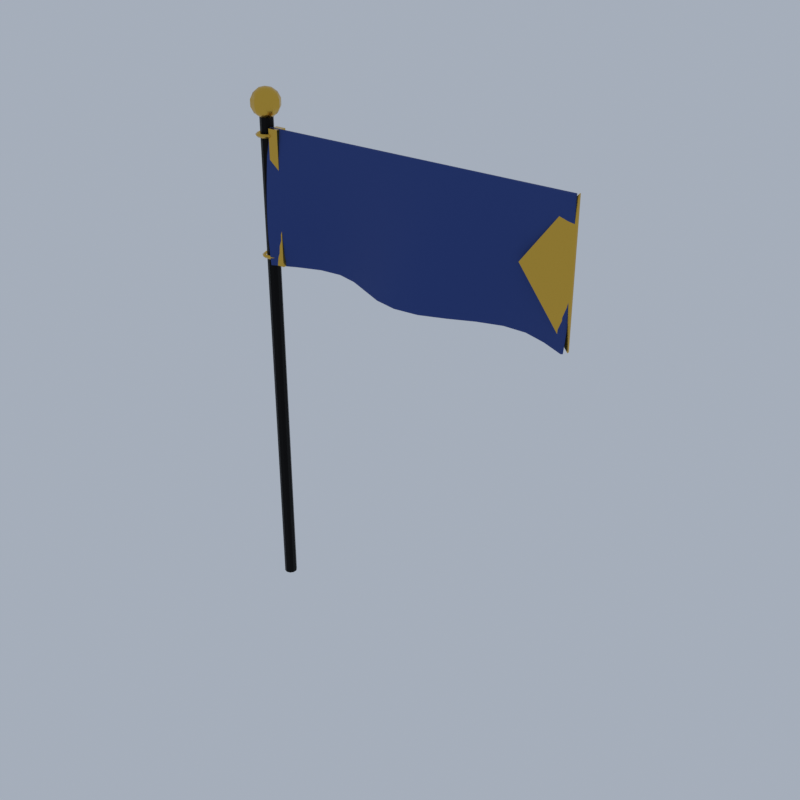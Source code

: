 # Source: K36_tower_flag.blend  (saved by Blender 5.2.45; exported with 4.5.12 LTS)
import bpy
from mathutils import Matrix  # noqa: F401  (used for matrix-valued properties, if any)

bpy.ops.wm.read_factory_settings(use_empty=True)
scene = bpy.context.scene
scene.name = 'Scene'

# ---- collections
col_collection = bpy.data.collections.new('Collection'); scene.collection.children.link(col_collection)

# ---- materials (node trees are filled in below, after node groups)
mat_iron_dark_metal = bpy.data.materials.new('iron_dark|Metal')
mat_iron_dark_metal.diffuse_color = (0.005522, 0.005028, 0.005028, 1.0)
mat_gold_metal = bpy.data.materials.new('gold|Metal')
mat_gold_metal.diffuse_color = (0.68, 0.4205, 0.06191, 1.0)
mat_fabric_blue_fabric = bpy.data.materials.new('fabric_blue|Fabric')
mat_fabric_blue_fabric.diffuse_color = (0.02095, 0.05112, 0.2195, 1.0)

# ---- material node trees
mat_iron_dark_metal.use_nodes = True; mat_iron_dark_metal.node_tree.nodes.clear()
_N = mat_iron_dark_metal.node_tree.nodes; _L = mat_iron_dark_metal.node_tree.links
n0 = _N.new('ShaderNodeBsdfPrincipled'); n0.name = 'Principled BSDF'; n0.location = (-200, 100)
n0.inputs[0].default_value = (0.005522, 0.005028, 0.005028, 1.0)
n0.inputs[1].default_value = 0.85
n0.inputs[10].default_value = 0.005
n1 = _N.new('ShaderNodeOutputMaterial'); n1.name = 'Material Output'; n1.location = (200, 100)
_L.new(n0.outputs[0], n1.inputs[0])
n1.is_active_output = True
mat_gold_metal.use_nodes = True; mat_gold_metal.node_tree.nodes.clear()
_N = mat_gold_metal.node_tree.nodes; _L = mat_gold_metal.node_tree.links
n0 = _N.new('ShaderNodeBsdfPrincipled'); n0.name = 'Principled BSDF'; n0.location = (-200, 100)
n0.inputs[0].default_value = (0.68, 0.4205, 0.06191, 1.0)
n0.inputs[1].default_value = 1.0
n0.inputs[2].default_value = 0.25
n0.inputs[10].default_value = 0.005
n1 = _N.new('ShaderNodeOutputMaterial'); n1.name = 'Material Output'; n1.location = (200, 100)
_L.new(n0.outputs[0], n1.inputs[0])
n1.is_active_output = True
mat_fabric_blue_fabric.use_nodes = True; mat_fabric_blue_fabric.node_tree.nodes.clear()
_N = mat_fabric_blue_fabric.node_tree.nodes; _L = mat_fabric_blue_fabric.node_tree.links
n0 = _N.new('ShaderNodeBsdfPrincipled'); n0.name = 'Principled BSDF'; n0.location = (-200, 100)
n0.inputs[0].default_value = (0.02095, 0.05112, 0.2195, 1.0)
n0.inputs[2].default_value = 0.95
n0.inputs[10].default_value = 0.005
n1 = _N.new('ShaderNodeOutputMaterial'); n1.name = 'Material Output'; n1.location = (200, 100)
_L.new(n0.outputs[0], n1.inputs[0])
n1.is_active_output = True

# ---- world
world_world = bpy.data.worlds.new('World'); scene.world = world_world
world_world.use_nodes = True; world_world.node_tree.nodes.clear()
_N = world_world.node_tree.nodes; _L = world_world.node_tree.links
n0 = _N.new('ShaderNodeOutputWorld'); n0.name = 'World Output'; n0.location = (200, 100)
n1 = _N.new('ShaderNodeBackground'); n1.name = 'Background'; n1.location = (-200, 100)
n1.inputs[0].default_value = (0.42, 0.47, 0.55, 1.0)
n1.inputs[1].default_value = 0.9
_L.new(n1.outputs[0], n0.inputs[0])
n0.is_active_output = True
world_world.color = (0.05088, 0.05088, 0.05088)
world_world.sun_shadow_jitter_overblur = 0.0

# ---- meshes
me_tower_flag = bpy.data.meshes.new('tower_flag')
me_tower_flag.from_pydata([(-4.39, 0.2127, 0.0), (-4.39, 0.2127, 14.0), (-4.284, 0.1783, 0.0), (-4.284, 0.1783, 14.0), (-4.218, 0.08833, 0.0), (-4.218, 0.08833, 14.0), (-4.218, -0.02292, 0.0), (-4.218, -0.02292, 14.0), (-4.284, -0.1129, 0.0), (-4.284, -0.1129, 14.0), (-4.39, -0.1473, 0.0), (-4.39, -0.1473, 14.0), (-4.495, -0.1129, 0.0), (-4.495, -0.1129, 14.0), (-4.561, -0.02292, 0.0), (-4.561, -0.02292, 14.0), (-4.561, 0.08833, 0.0), (-4.561, 0.08833, 14.0), (-4.495, 0.1783, 0.0), (-4.495, 0.1783, 14.0), (-4.39, 0.03271, 14.6), (-4.39, 0.3454, 14.45), (-4.39, 0.3454, 13.95), (-4.39, 0.03271, 13.8), (-4.288, 0.1731, 14.56), (-4.206, 0.2857, 14.45), (-4.16, 0.3482, 14.29), (-4.16, 0.3482, 14.11), (-4.206, 0.2857, 13.95), (-4.288, 0.1731, 13.84), (-4.224, 0.08634, 14.56), (-4.092, 0.1293, 14.45), (-4.019, 0.1532, 14.29), (-4.019, 0.1532, 14.11), (-4.092, 0.1293, 13.95), (-4.224, 0.08634, 13.84), (-4.224, -0.02093, 14.56), (-4.092, -0.06393, 14.45), (-4.019, -0.0878, 14.29), (-4.019, -0.0878, 14.11), (-4.092, -0.06393, 13.95), (-4.224, -0.02093, 13.84), (-4.288, -0.1077, 14.56), (-4.206, -0.2203, 14.45), (-4.16, -0.2828, 14.29), (-4.16, -0.2828, 14.11), (-4.206, -0.2203, 13.95), (-4.288, -0.1077, 13.84), (-4.39, -0.1408, 14.56), (-4.39, -0.28, 14.45), (-4.39, -0.3573, 14.29), (-4.39, -0.3573, 14.11), (-4.39, -0.28, 13.95), (-4.39, -0.1408, 13.84), (-4.492, -0.1077, 14.56), (-4.573, -0.2203, 14.45), (-4.619, -0.2828, 14.29), (-4.619, -0.2828, 14.11), (-4.573, -0.2203, 13.95), (-4.492, -0.1077, 13.84), (-4.555, -0.02093, 14.56), (-4.687, -0.06393, 14.45), (-4.76, -0.0878, 14.29), (-4.76, -0.0878, 14.11), (-4.687, -0.06393, 13.95), (-4.555, -0.02093, 13.84), (-4.555, 0.08634, 14.56), (-4.687, 0.1293, 14.45), (-4.76, 0.1532, 14.29), (-4.76, 0.1532, 14.11), (-4.687, 0.1293, 13.95), (-4.555, 0.08634, 13.84), (-4.492, 0.1731, 14.56), (-4.573, 0.2857, 14.45), (-4.619, 0.3482, 14.29), (-4.619, 0.3482, 14.11), (-4.573, 0.2857, 13.95), (-4.492, 0.1731, 13.84), (-4.39, 0.2063, 14.56), (-4.39, 0.4227, 14.29), (-4.39, 0.4227, 14.11), (-4.39, 0.2063, 13.84), (-4.29, 0.03271, 13.6), (-3.647, 0.03271, 13.6), (-3.004, 0.03271, 13.6), (-2.361, 0.03271, 13.6), (-1.718, 0.03271, 13.6), (-1.075, 0.03271, 13.6), (-0.4324, 0.03271, 13.6), (0.2104, 0.03271, 13.6), (0.8533, 0.03271, 13.6), (1.496, 0.03271, 13.6), (2.139, 0.03271, 13.6), (2.782, 0.03271, 13.6), (3.425, 0.03271, 13.6), (4.068, 0.03271, 13.6), (4.71, 0.03271, 13.6), (-4.29, -0.01229, 13.24), (-3.647, -0.001133, 13.24), (-3.004, 0.02674, 13.24), (-2.361, 0.05756, 13.24), (-1.718, 0.0761, 13.24), (-1.075, 0.07322, 13.24), (-0.4324, 0.05032, 13.24), (0.2104, 0.01873, 13.24), (0.8533, -0.005964, 13.24), (1.496, -0.01156, 13.24), (2.139, 0.004708, 13.24), (2.782, 0.0348, 13.24), (3.425, 0.06386, 13.24), (4.068, 0.07753, 13.24), (4.71, 0.06907, 13.24), (-4.29, -0.05652, 12.88), (-3.647, -0.02671, 12.88), (-3.004, 0.03244, 12.88), (-2.361, 0.09172, 12.88), (-1.718, 0.1219, 12.88), (-1.075, 0.108, 12.88), (-0.4324, 0.05691, 12.88), (0.2104, -0.006104, 12.88), (0.8533, -0.04995, 12.88), (1.496, -0.05297, 12.88), (2.139, -0.01368, 12.88), (2.782, 0.04851, 12.88), (3.425, 0.1029, 12.88), (4.068, 0.1226, 12.88), (4.71, 0.09794, 12.88), (-4.29, -0.0977, 12.52), (-3.647, -0.04252, 12.52), (-3.004, 0.04981, 12.52), (-2.361, 0.1337, 12.52), (-1.718, 0.1677, 12.52), (-1.075, 0.135, 12.52), (-0.4324, 0.05184, 12.52), (0.2104, -0.04081, 12.52), (0.8533, -0.09715, 12.52), (1.496, -0.08937, 12.52), (2.139, -0.02129, 12.52), (2.782, 0.07345, 12.52), (3.425, 0.1481, 12.52), (4.068, 0.1657, 12.52), (4.71, 0.1177, 12.52), (-4.29, -0.1337, 12.16), (-3.647, -0.04737, 12.16), (-3.004, 0.07847, 12.16), (-2.361, 0.1817, 12.16), (-1.718, 0.2114, 12.16), (-1.075, 0.1528, 12.16), (-0.4324, 0.03491, 12.16), (0.2104, -0.08406, 12.16), (0.8533, -0.1454, 12.16), (1.496, -0.1187, 12.16), (2.139, -0.0173, 12.16), (2.782, 0.1088, 12.16), (3.425, 0.1973, 12.16), (4.068, 0.2046, 12.16), (4.71, 0.1269, 12.16), (-4.29, -0.1624, 11.8), (-3.647, -0.04042, 11.8), (-3.004, 0.1176, 11.8), (-2.361, 0.2337, 11.8), (-1.718, 0.2506, 11.8), (-1.075, 0.1598, 11.8), (-0.4324, 0.006269, 11.8), (0.2104, -0.1342, 11.8), (0.8533, -0.1923, 11.8), (1.496, -0.1392, 11.8), (2.139, -0.001255, 11.8), (2.782, 0.1535, 11.8), (3.425, 0.2486, 11.8), (4.068, 0.237, 11.8), (4.71, 0.1246, 11.8), (-4.29, -0.182, 11.44), (-3.647, -0.02121, 11.44), (-3.004, 0.1662, 11.44), (-2.361, 0.2876, 11.44), (-1.718, 0.2832, 11.44), (-1.075, 0.1551, 11.44), (-0.4324, -0.03351, 11.44), (0.2104, -0.1894, 11.44), (0.8533, -0.2356, 11.44), (1.496, -0.1493, 11.44), (2.139, 0.0269, 11.44), (2.782, 0.2059, 11.44), (3.425, 0.2994, 11.44), (4.068, 0.2612, 11.44), (4.71, 0.1101, 11.44), (-4.29, -0.1909, 11.08), (-3.647, 0.01035, 11.08), (-3.004, 0.2226, 11.08), (-2.361, 0.3411, 11.08), (-1.718, 0.3072, 11.08), (-1.075, 0.1378, 11.08), (-0.4324, -0.08348, 11.08), (0.2104, -0.2474, 11.08), (0.8533, -0.273, 11.08), (1.496, -0.1476, 11.08), (2.139, 0.06681, 11.08), (2.782, 0.2644, 11.08), (3.425, 0.3476, 11.08), (4.068, 0.2753, 11.08), (4.71, 0.08314, 11.08), (-4.29, -0.1878, 10.72), (-3.647, 0.05392, 10.72), (-3.004, 0.2851, 10.72), (-2.361, 0.3917, 10.72), (-1.718, 0.3209, 10.72), (-1.075, 0.1079, 10.72), (-0.4324, -0.1423, 10.72), (0.2104, -0.3061, 10.72), (0.8533, -0.3025, 10.72), (1.496, -0.1334, 10.72), (2.139, 0.1177, 10.72), (2.782, 0.3269, 10.72), (3.425, 0.3908, 10.72), (4.068, 0.2778, 10.72), (4.71, 0.04379, 10.72), (-4.29, -0.1717, 10.36), (-3.647, 0.1088, 10.36), (-3.004, 0.3517, 10.36), (-2.361, 0.4371, 10.36), (-1.718, 0.3228, 10.36), (-1.075, 0.0652, 10.36), (-0.4324, -0.2084, 10.36), (0.2104, -0.363, 10.36), (0.8533, -0.3221, 10.36), (1.496, -0.106, 10.36), (2.139, 0.1786, 10.36), (2.782, 0.3911, 10.36), (3.425, 0.4267, 10.36), (4.068, 0.2677, 10.36), (4.71, -0.007407, 10.36), (-4.29, -0.1422, 10.0), (-3.647, 0.1738, 10.0), (-3.004, 0.4201, 10.0), (-2.361, 0.4751, 10.0), (-1.718, 0.3116, 10.0), (-1.075, 0.01036, 10.0), (-0.4324, -0.2798, 10.0), (0.2104, -0.4157, 10.0), (0.8533, -0.3301, 10.0), (1.496, -0.06532, 10.0), (2.139, 0.2478, 10.0), (2.782, 0.4548, 10.0), (3.425, 0.4532, 10.0), (4.068, 0.244, 10.0), (4.71, -0.06954, 10.0), (-4.289, -0.02694, 13.61), (-3.646, -0.02709, 13.6), (-3.002, -0.02727, 13.6), (-2.36, -0.02717, 13.6), (-1.718, -0.02696, 13.59), (-1.076, -0.027, 13.59), (-0.4337, -0.02723, 13.6), (0.2091, -0.02725, 13.6), (0.8526, -0.02703, 13.61), (1.496, -0.02695, 13.61), (2.14, -0.02715, 13.6), (2.783, -0.02728, 13.6), (3.426, -0.02711, 13.6), (4.068, -0.02694, 13.59), (4.71, -0.02692, 13.59), (-4.288, -0.07197, 13.25), (-3.645, -0.06095, 13.24), (-3.001, -0.0332, 13.24), (-2.359, -0.002247, 13.24), (-1.718, 0.01646, 13.23), (-1.077, 0.01348, 13.23), (-0.435, -0.009596, 13.24), (0.2079, -0.04115, 13.24), (0.8521, -0.06565, 13.25), (1.497, -0.07123, 13.25), (2.141, -0.05515, 13.24), (2.785, -0.02513, 13.24), (3.427, 0.004104, 13.23), (4.068, 0.01789, 13.23), (4.709, 0.00942, 13.23), (-4.287, -0.1162, 12.89), (-3.642, -0.08648, 12.88), (-2.998, -0.02729, 12.88), (-2.357, 0.03211, 12.87), (-1.718, 0.06223, 12.87), (-1.078, 0.04822, 12.88), (-0.4377, -0.002858, 12.88), (0.2056, -0.06575, 12.88), (0.8513, -0.1095, 12.89), (1.498, -0.1127, 12.89), (2.144, -0.07346, 12.88), (2.787, -0.01118, 12.88), (3.428, 0.04331, 12.87), (4.067, 0.06297, 12.87), (4.708, 0.03826, 12.87), (-4.284, -0.1573, 12.52), (-3.64, -0.1021, 12.52), (-2.996, -0.009551, 12.52), (-2.356, 0.07428, 12.51), (-1.718, 0.1081, 12.51), (-1.081, 0.07538, 12.52), (-0.4405, -0.007586, 12.52), (0.2037, -0.1002, 12.53), (0.8512, -0.1567, 12.53), (1.5, -0.1491, 12.52), (2.147, -0.08081, 12.52), (2.79, 0.01411, 12.52), (3.429, 0.0886, 12.51), (4.066, 0.106, 12.51), (4.706, 0.05803, 12.52), (-4.281, -0.1931, 12.16), (-3.637, -0.1066, 12.16), (-2.993, 0.01957, 12.16), (-2.355, 0.1224, 12.15), (-1.72, 0.1517, 12.15), (-1.083, 0.09338, 12.16), (-0.4432, -0.02402, 12.16), (0.2023, -0.1431, 12.17), (0.8519, -0.2049, 12.17), (1.502, -0.1783, 12.16), (2.149, -0.07637, 12.16), (2.792, 0.04989, 12.15), (3.429, 0.1379, 12.15), (4.064, 0.1449, 12.15), (4.703, 0.06744, 12.16), (-4.278, -0.2213, 11.8), (-3.634, -0.09903, 11.8), (-2.992, 0.05925, 11.79), (-2.355, 0.1745, 11.79), (-1.722, 0.1909, 11.79), (-1.086, 0.1009, 11.8), (-0.4457, -0.05205, 11.8), (0.2015, -0.1931, 11.81), (0.8533, -0.2519, 11.81), (1.505, -0.1985, 11.8), (2.152, -0.05969, 11.8), (2.793, 0.09494, 11.79), (3.428, 0.1891, 11.79), (4.062, 0.1775, 11.8), (4.7, 0.06555, 11.8), (-4.275, -0.2402, 11.44), (-3.631, -0.07904, 11.44), (-2.99, 0.1082, 11.43), (-2.356, 0.2284, 11.43), (-1.724, 0.2237, 11.44), (-1.09, 0.09681, 11.44), (-0.4478, -0.09117, 11.45), (0.2014, -0.2481, 11.45), (0.8553, -0.2952, 11.45), (1.508, -0.2081, 11.44), (2.155, -0.03077, 11.44), (2.794, 0.1477, 11.43), (3.427, 0.2399, 11.43), (4.059, 0.2019, 11.44), (4.697, 0.05172, 11.44), (-4.272, -0.2481, 11.08), (-3.628, -0.04658, 11.07), (-2.989, 0.165, 11.07), (-2.357, 0.2816, 11.07), (-1.728, 0.2481, 11.08), (-1.093, 0.0805, 11.08), (-0.4494, -0.1405, 11.09), (0.2021, -0.3063, 11.09), (0.858, -0.3326, 11.08), (1.511, -0.2057, 11.08), (2.157, 0.009962, 11.07), (2.794, 0.2064, 11.07), (3.425, 0.288, 11.07), (4.056, 0.2165, 11.08), (4.693, 0.02569, 11.08), (-4.269, -0.2438, 10.72), (-3.626, -0.002068, 10.71), (-2.989, 0.2277, 10.71), (-2.36, 0.3321, 10.71), (-1.731, 0.2623, 10.72), (-1.095, 0.05158, 10.72), (-0.4504, -0.1989, 10.73), (0.2034, -0.3651, 10.73), (0.8613, -0.3619, 10.72), (1.515, -0.1904, 10.72), (2.159, 0.06168, 10.71), (2.794, 0.2688, 10.71), (3.422, 0.3311, 10.71), (4.052, 0.2198, 10.72), (4.69, -0.01247, 10.72), (-4.266, -0.2265, 10.35), (-3.624, 0.05367, 10.35), (-2.99, 0.2942, 10.35), (-2.363, 0.3774, 10.35), (-1.735, 0.2651, 10.36), (-1.098, 0.01004, 10.37), (-0.4509, -0.2647, 10.37), (0.2056, -0.4223, 10.37), (0.8649, -0.3809, 10.36), (1.518, -0.1618, 10.36), (2.16, 0.1232, 10.35), (2.793, 0.3328, 10.35), (3.419, 0.3671, 10.36), (4.049, 0.2108, 10.36), (4.687, -0.06233, 10.37), (-4.264, -0.1962, 9.993), (-3.624, 0.1191, 9.991), (-2.99, 0.3625, 9.99), (-2.364, 0.4154, 9.994), (-1.737, 0.2545, 10.0), (-1.099, -0.04422, 10.01), (-0.4507, -0.3361, 10.01), (0.2068, -0.4751, 10.01), (0.8668, -0.3885, 10.0), (1.519, -0.1204, 9.995), (2.161, 0.1927, 9.991), (2.792, 0.3963, 9.991), (3.417, 0.3938, 9.996), (4.047, 0.1879, 10.0), (4.686, -0.1238, 10.01), (4.76, 0.03271, 13.6), (4.76, 0.03271, 10.0), (3.36, 0.03271, 11.8), (4.76, 0.09271, 13.6), (4.76, 0.09271, 10.0), (3.36, 0.09271, 11.8), (-4.19, -0.1173, 10.0), (-4.19, -0.1173, 13.6), (-4.19, 0.1827, 10.0), (-4.19, 0.1827, 13.6), (-3.89, -0.1173, 10.0), (-3.89, -0.1173, 13.6), (-3.89, 0.1827, 10.0), (-3.89, 0.1827, 13.6), (-4.08, 0.03271, 13.4), (-4.13, 0.03271, 13.45), (-4.18, 0.03271, 13.4), (-4.13, 0.03271, 13.35), (-4.139, 0.2149, 13.4), (-4.179, 0.1855, 13.45), (-4.22, 0.1561, 13.4), (-4.179, 0.1855, 13.35), (-4.294, 0.3275, 13.4), (-4.309, 0.28, 13.45), (-4.325, 0.2324, 13.4), (-4.309, 0.28, 13.35), (-4.485, 0.3275, 13.4), (-4.47, 0.28, 13.45), (-4.454, 0.2324, 13.4), (-4.47, 0.28, 13.35), (-4.64, 0.2149, 13.4), (-4.6, 0.1855, 13.45), (-4.559, 0.1561, 13.4), (-4.6, 0.1855, 13.35), (-4.7, 0.03271, 13.4), (-4.65, 0.03271, 13.45), (-4.6, 0.03271, 13.4), (-4.65, 0.03271, 13.35), (-4.64, -0.1495, 13.4), (-4.6, -0.1201, 13.45), (-4.559, -0.09073, 13.4), (-4.6, -0.1201, 13.35), (-4.485, -0.2621, 13.4), (-4.47, -0.2146, 13.45), (-4.454, -0.167, 13.4), (-4.47, -0.2146, 13.35), (-4.294, -0.2621, 13.4), (-4.309, -0.2146, 13.45), (-4.325, -0.167, 13.4), (-4.309, -0.2146, 13.35), (-4.139, -0.1495, 13.4), (-4.179, -0.1201, 13.45), (-4.22, -0.09073, 13.4), (-4.179, -0.1201, 13.35), (-4.08, 0.03271, 10.2), (-4.13, 0.03271, 10.25), (-4.18, 0.03271, 10.2), (-4.13, 0.03271, 10.15), (-4.139, 0.2149, 10.2), (-4.179, 0.1855, 10.25), (-4.22, 0.1561, 10.2), (-4.179, 0.1855, 10.15), (-4.294, 0.3275, 10.2), (-4.309, 0.28, 10.25), (-4.325, 0.2324, 10.2), (-4.309, 0.28, 10.15), (-4.485, 0.3275, 10.2), (-4.47, 0.28, 10.25), (-4.454, 0.2324, 10.2), (-4.47, 0.28, 10.15), (-4.64, 0.2149, 10.2), (-4.6, 0.1855, 10.25), (-4.559, 0.1561, 10.2), (-4.6, 0.1855, 10.15), (-4.7, 0.03271, 10.2), (-4.65, 0.03271, 10.25), (-4.6, 0.03271, 10.2), (-4.65, 0.03271, 10.15), (-4.64, -0.1495, 10.2), (-4.6, -0.1201, 10.25), (-4.559, -0.09073, 10.2), (-4.6, -0.1201, 10.15), (-4.485, -0.2621, 10.2), (-4.47, -0.2146, 10.25), (-4.454, -0.167, 10.2), (-4.47, -0.2146, 10.15), (-4.294, -0.2621, 10.2), (-4.309, -0.2146, 10.25), (-4.325, -0.167, 10.2), (-4.309, -0.2146, 10.15), (-4.139, -0.1495, 10.2), (-4.179, -0.1201, 10.25), (-4.22, -0.09073, 10.2), (-4.179, -0.1201, 10.15)], [], [(0, 1, 3, 2), (2, 3, 5, 4), (4, 5, 7, 6), (6, 7, 9, 8), (8, 9, 11, 10), (10, 11, 13, 12), (12, 13, 15, 14), (14, 15, 17, 16), (3, 1, 19, 17, 15, 13, 11, 9, 7, 5), (16, 17, 19, 18), (18, 19, 1, 0), (0, 2, 4, 6, 8, 10, 12, 14, 16, 18), (80, 79, 26, 27), (21, 78, 24, 25), (23, 81, 29), (22, 80, 27, 28), (79, 21, 25, 26), (78, 20, 24), (81, 22, 28, 29), (29, 28, 34, 35), (27, 26, 32, 33), (25, 24, 30, 31), (23, 29, 35), (28, 27, 33, 34), (26, 25, 31, 32), (24, 20, 30), (33, 32, 38, 39), (31, 30, 36, 37), (23, 35, 41), (34, 33, 39, 40), (32, 31, 37, 38), (30, 20, 36), (35, 34, 40, 41), (23, 41, 47), (40, 39, 45, 46), (38, 37, 43, 44), (36, 20, 42), (41, 40, 46, 47), (39, 38, 44, 45), (37, 36, 42, 43), (23, 47, 53), (46, 45, 51, 52), (44, 43, 49, 50), (42, 20, 48), (47, 46, 52, 53), (45, 44, 50, 51), (43, 42, 48, 49), (50, 49, 55, 56), (48, 20, 54), (53, 52, 58, 59), (51, 50, 56, 57), (49, 48, 54, 55), (23, 53, 59), (52, 51, 57, 58), (59, 58, 64, 65), (57, 56, 62, 63), (55, 54, 60, 61), (23, 59, 65), (58, 57, 63, 64), (56, 55, 61, 62), (54, 20, 60), (65, 64, 70, 71), (63, 62, 68, 69), (61, 60, 66, 67), (23, 65, 71), (64, 63, 69, 70), (62, 61, 67, 68), (60, 20, 66), (67, 66, 72, 73), (23, 71, 77), (70, 69, 75, 76), (68, 67, 73, 74), (66, 20, 72), (71, 70, 76, 77), (69, 68, 74, 75), (23, 77, 81), (76, 75, 80, 22), (74, 73, 21, 79), (72, 20, 78), (77, 76, 22, 81), (75, 74, 79, 80), (73, 72, 78, 21), (82, 83, 98, 97), (83, 84, 99, 98), (84, 85, 100, 99), (85, 86, 101, 100), (86, 87, 102, 101), (87, 88, 103, 102), (88, 89, 104, 103), (89, 90, 105, 104), (90, 91, 106, 105), (91, 92, 107, 106), (92, 93, 108, 107), (93, 94, 109, 108), (94, 95, 110, 109), (95, 96, 111, 110), (97, 98, 113, 112), (98, 99, 114, 113), (99, 100, 115, 114), (100, 101, 116, 115), (101, 102, 117, 116), (102, 103, 118, 117), (103, 104, 119, 118), (104, 105, 120, 119), (105, 106, 121, 120), (106, 107, 122, 121), (107, 108, 123, 122), (108, 109, 124, 123), (109, 110, 125, 124), (110, 111, 126, 125), (112, 113, 128, 127), (113, 114, 129, 128), (114, 115, 130, 129), (115, 116, 131, 130), (116, 117, 132, 131), (117, 118, 133, 132), (118, 119, 134, 133), (119, 120, 135, 134), (120, 121, 136, 135), (121, 122, 137, 136), (122, 123, 138, 137), (123, 124, 139, 138), (124, 125, 140, 139), (125, 126, 141, 140), (127, 128, 143, 142), (128, 129, 144, 143), (129, 130, 145, 144), (130, 131, 146, 145), (131, 132, 147, 146), (132, 133, 148, 147), (133, 134, 149, 148), (134, 135, 150, 149), (135, 136, 151, 150), (136, 137, 152, 151), (137, 138, 153, 152), (138, 139, 154, 153), (139, 140, 155, 154), (140, 141, 156, 155), (142, 143, 158, 157), (143, 144, 159, 158), (144, 145, 160, 159), (145, 146, 161, 160), (146, 147, 162, 161), (147, 148, 163, 162), (148, 149, 164, 163), (149, 150, 165, 164), (150, 151, 166, 165), (151, 152, 167, 166), (152, 153, 168, 167), (153, 154, 169, 168), (154, 155, 170, 169), (155, 156, 171, 170), (157, 158, 173, 172), (158, 159, 174, 173), (159, 160, 175, 174), (160, 161, 176, 175), (161, 162, 177, 176), (162, 163, 178, 177), (163, 164, 179, 178), (164, 165, 180, 179), (165, 166, 181, 180), (166, 167, 182, 181), (167, 168, 183, 182), (168, 169, 184, 183), (169, 170, 185, 184), (170, 171, 186, 185), (172, 173, 188, 187), (173, 174, 189, 188), (174, 175, 190, 189), (175, 176, 191, 190), (176, 177, 192, 191), (177, 178, 193, 192), (178, 179, 194, 193), (179, 180, 195, 194), (180, 181, 196, 195), (181, 182, 197, 196), (182, 183, 198, 197), (183, 184, 199, 198), (184, 185, 200, 199), (185, 186, 201, 200), (187, 188, 203, 202), (188, 189, 204, 203), (189, 190, 205, 204), (190, 191, 206, 205), (191, 192, 207, 206), (192, 193, 208, 207), (193, 194, 209, 208), (194, 195, 210, 209), (195, 196, 211, 210), (196, 197, 212, 211), (197, 198, 213, 212), (198, 199, 214, 213), (199, 200, 215, 214), (200, 201, 216, 215), (202, 203, 218, 217), (203, 204, 219, 218), (204, 205, 220, 219), (205, 206, 221, 220), (206, 207, 222, 221), (207, 208, 223, 222), (208, 209, 224, 223), (209, 210, 225, 224), (210, 211, 226, 225), (211, 212, 227, 226), (212, 213, 228, 227), (213, 214, 229, 228), (214, 215, 230, 229), (215, 216, 231, 230), (217, 218, 233, 232), (218, 219, 234, 233), (219, 220, 235, 234), (220, 221, 236, 235), (221, 222, 237, 236), (222, 223, 238, 237), (223, 224, 239, 238), (224, 225, 240, 239), (225, 226, 241, 240), (226, 227, 242, 241), (227, 228, 243, 242), (228, 229, 244, 243), (229, 230, 245, 244), (230, 231, 246, 245), (247, 262, 263, 248), (248, 263, 264, 249), (249, 264, 265, 250), (250, 265, 266, 251), (251, 266, 267, 252), (252, 267, 268, 253), (253, 268, 269, 254), (254, 269, 270, 255), (255, 270, 271, 256), (256, 271, 272, 257), (257, 272, 273, 258), (258, 273, 274, 259), (259, 274, 275, 260), (260, 275, 276, 261), (262, 277, 278, 263), (263, 278, 279, 264), (264, 279, 280, 265), (265, 280, 281, 266), (266, 281, 282, 267), (267, 282, 283, 268), (268, 283, 284, 269), (269, 284, 285, 270), (270, 285, 286, 271), (271, 286, 287, 272), (272, 287, 288, 273), (273, 288, 289, 274), (274, 289, 290, 275), (275, 290, 291, 276), (277, 292, 293, 278), (278, 293, 294, 279), (279, 294, 295, 280), (280, 295, 296, 281), (281, 296, 297, 282), (282, 297, 298, 283), (283, 298, 299, 284), (284, 299, 300, 285), (285, 300, 301, 286), (286, 301, 302, 287), (287, 302, 303, 288), (288, 303, 304, 289), (289, 304, 305, 290), (290, 305, 306, 291), (292, 307, 308, 293), (293, 308, 309, 294), (294, 309, 310, 295), (295, 310, 311, 296), (296, 311, 312, 297), (297, 312, 313, 298), (298, 313, 314, 299), (299, 314, 315, 300), (300, 315, 316, 301), (301, 316, 317, 302), (302, 317, 318, 303), (303, 318, 319, 304), (304, 319, 320, 305), (305, 320, 321, 306), (307, 322, 323, 308), (308, 323, 324, 309), (309, 324, 325, 310), (310, 325, 326, 311), (311, 326, 327, 312), (312, 327, 328, 313), (313, 328, 329, 314), (314, 329, 330, 315), (315, 330, 331, 316), (316, 331, 332, 317), (317, 332, 333, 318), (318, 333, 334, 319), (319, 334, 335, 320), (320, 335, 336, 321), (322, 337, 338, 323), (323, 338, 339, 324), (324, 339, 340, 325), (325, 340, 341, 326), (326, 341, 342, 327), (327, 342, 343, 328), (328, 343, 344, 329), (329, 344, 345, 330), (330, 345, 346, 331), (331, 346, 347, 332), (332, 347, 348, 333), (333, 348, 349, 334), (334, 349, 350, 335), (335, 350, 351, 336), (337, 352, 353, 338), (338, 353, 354, 339), (339, 354, 355, 340), (340, 355, 356, 341), (341, 356, 357, 342), (342, 357, 358, 343), (343, 358, 359, 344), (344, 359, 360, 345), (345, 360, 361, 346), (346, 361, 362, 347), (347, 362, 363, 348), (348, 363, 364, 349), (349, 364, 365, 350), (350, 365, 366, 351), (352, 367, 368, 353), (353, 368, 369, 354), (354, 369, 370, 355), (355, 370, 371, 356), (356, 371, 372, 357), (357, 372, 373, 358), (358, 373, 374, 359), (359, 374, 375, 360), (360, 375, 376, 361), (361, 376, 377, 362), (362, 377, 378, 363), (363, 378, 379, 364), (364, 379, 380, 365), (365, 380, 381, 366), (367, 382, 383, 368), (368, 383, 384, 369), (369, 384, 385, 370), (370, 385, 386, 371), (371, 386, 387, 372), (372, 387, 388, 373), (373, 388, 389, 374), (374, 389, 390, 375), (375, 390, 391, 376), (376, 391, 392, 377), (377, 392, 393, 378), (378, 393, 394, 379), (379, 394, 395, 380), (380, 395, 396, 381), (382, 397, 398, 383), (383, 398, 399, 384), (384, 399, 400, 385), (385, 400, 401, 386), (386, 401, 402, 387), (387, 402, 403, 388), (388, 403, 404, 389), (389, 404, 405, 390), (390, 405, 406, 391), (391, 406, 407, 392), (392, 407, 408, 393), (393, 408, 409, 394), (394, 409, 410, 395), (395, 410, 411, 396), (82, 97, 262, 247), (83, 82, 247, 248), (84, 83, 248, 249), (85, 84, 249, 250), (86, 85, 250, 251), (87, 86, 251, 252), (88, 87, 252, 253), (89, 88, 253, 254), (90, 89, 254, 255), (91, 90, 255, 256), (92, 91, 256, 257), (93, 92, 257, 258), (94, 93, 258, 259), (95, 94, 259, 260), (96, 95, 260, 261), (111, 96, 261, 276), (97, 112, 277, 262), (126, 111, 276, 291), (112, 127, 292, 277), (141, 126, 291, 306), (127, 142, 307, 292), (156, 141, 306, 321), (142, 157, 322, 307), (171, 156, 321, 336), (157, 172, 337, 322), (186, 171, 336, 351), (172, 187, 352, 337), (201, 186, 351, 366), (187, 202, 367, 352), (216, 201, 366, 381), (202, 217, 382, 367), (231, 216, 381, 396), (217, 232, 397, 382), (232, 233, 398, 397), (233, 234, 399, 398), (234, 235, 400, 399), (235, 236, 401, 400), (236, 237, 402, 401), (237, 238, 403, 402), (238, 239, 404, 403), (239, 240, 405, 404), (240, 241, 406, 405), (241, 242, 407, 406), (242, 243, 408, 407), (243, 244, 409, 408), (244, 245, 410, 409), (246, 231, 396, 411), (245, 246, 411, 410), (412, 414, 413), (417, 415, 416), (412, 413, 416, 415), (413, 414, 417, 416), (414, 412, 415, 417), (418, 419, 421, 420), (420, 421, 425, 424), (424, 425, 423, 422), (422, 423, 419, 418), (420, 424, 422, 418), (425, 421, 419, 423), (426, 430, 431, 427), (427, 431, 432, 428), (428, 432, 433, 429), (429, 433, 430, 426), (430, 434, 435, 431), (431, 435, 436, 432), (432, 436, 437, 433), (433, 437, 434, 430), (434, 438, 439, 435), (435, 439, 440, 436), (436, 440, 441, 437), (437, 441, 438, 434), (438, 442, 443, 439), (439, 443, 444, 440), (440, 444, 445, 441), (441, 445, 442, 438), (442, 446, 447, 443), (443, 447, 448, 444), (444, 448, 449, 445), (445, 449, 446, 442), (446, 450, 451, 447), (447, 451, 452, 448), (448, 452, 453, 449), (449, 453, 450, 446), (450, 454, 455, 451), (451, 455, 456, 452), (452, 456, 457, 453), (453, 457, 454, 450), (454, 458, 459, 455), (455, 459, 460, 456), (456, 460, 461, 457), (457, 461, 458, 454), (458, 462, 463, 459), (459, 463, 464, 460), (460, 464, 465, 461), (461, 465, 462, 458), (462, 426, 427, 463), (463, 427, 428, 464), (464, 428, 429, 465), (465, 429, 426, 462), (466, 470, 471, 467), (467, 471, 472, 468), (468, 472, 473, 469), (469, 473, 470, 466), (470, 474, 475, 471), (471, 475, 476, 472), (472, 476, 477, 473), (473, 477, 474, 470), (474, 478, 479, 475), (475, 479, 480, 476), (476, 480, 481, 477), (477, 481, 478, 474), (478, 482, 483, 479), (479, 483, 484, 480), (480, 484, 485, 481), (481, 485, 482, 478), (482, 486, 487, 483), (483, 487, 488, 484), (484, 488, 489, 485), (485, 489, 486, 482), (486, 490, 491, 487), (487, 491, 492, 488), (488, 492, 493, 489), (489, 493, 490, 486), (490, 494, 495, 491), (491, 495, 496, 492), (492, 496, 497, 493), (493, 497, 494, 490), (494, 498, 499, 495), (495, 499, 500, 496), (496, 500, 501, 497), (497, 501, 498, 494), (498, 502, 503, 499), (499, 503, 504, 500), (500, 504, 505, 501), (501, 505, 502, 498), (502, 466, 467, 503), (503, 467, 468, 504), (504, 468, 469, 505), (505, 469, 466, 502)])
me_tower_flag.polygons.foreach_set('use_smooth', [True] * 501)
me_tower_flag.polygons.foreach_set('material_index', [0, 0, 0, 0, 0, 0, 0, 0, 0, 0, 0, 0, 1, 1, 1, 1, 1, 1, 1, 1, 1, 1, 1, 1, 1, 1, 1, 1, 1, 1, 1, 1, 1, 1, 1, 1, 1, 1, 1, 1, 1, 1, 1, 1, 1, 1, 1, 1, 1, 1, 1, 1, 1, 1, 1, 1, 1, 1, 1, 1, 1, 1, 1, 1, 1, 1, 1, 1, 1, 1, 1, 1, 1, 1, 1, 1, 1, 1, 1, 1, 1, 1, 2, 2, 2, 2, 2, 2, 2, 2, 2, 2, 2, 2, 2, 2, 2, 2, 2, 2, 2, 2, 2, 2, 2, 2, 2, 2, 2, 2, 2, 2, 2, 2, 2, 2, 2, 2, 2, 2, 2, 2, 2, 2, 2, 2, 2, 2, 2, 2, 2, 2, 2, 2, 2, 2, 2, 2, 2, 2, 2, 2, 2, 2, 2, 2, 2, 2, 2, 2, 2, 2, 2, 2, 2, 2, 2, 2, 2, 2, 2, 2, 2, 2, 2, 2, 2, 2, 2, 2, 2, 2, 2, 2, 2, 2, 2, 2, 2, 2, 2, 2, 2, 2, 2, 2, 2, 2, 2, 2, 2, 2, 2, 2, 2, 2, 2, 2, 2, 2, 2, 2, 2, 2, 2, 2, 2, 2, 2, 2, 2, 2, 2, 2, 2, 2, 2, 2, 2, 2, 2, 2, 2, 2, 2, 2, 2, 2, 2, 2, 2, 2, 2, 2, 2, 2, 2, 2, 2, 2, 2, 2, 2, 2, 2, 2, 2, 2, 2, 2, 2, 2, 2, 2, 2, 2, 2, 2, 2, 2, 2, 2, 2, 2, 2, 2, 2, 2, 2, 2, 2, 2, 2, 2, 2, 2, 2, 2, 2, 2, 2, 2, 2, 2, 2, 2, 2, 2, 2, 2, 2, 2, 2, 2, 2, 2, 2, 2, 2, 2, 2, 2, 2, 2, 2, 2, 2, 2, 2, 2, 2, 2, 2, 2, 2, 2, 2, 2, 2, 2, 2, 2, 2, 2, 2, 2, 2, 2, 2, 2, 2, 2, 2, 2, 2, 2, 2, 2, 2, 2, 2, 2, 2, 2, 2, 2, 2, 2, 2, 2, 2, 2, 2, 2, 2, 2, 2, 2, 2, 2, 2, 2, 2, 2, 2, 2, 2, 2, 2, 2, 2, 2, 2, 2, 2, 2, 2, 2, 2, 2, 2, 2, 2, 2, 2, 2, 2, 2, 2, 2, 2, 2, 2, 2, 2, 2, 2, 2, 2, 2, 2, 2, 2, 2, 2, 2, 2, 2, 2, 2, 1, 1, 1, 1, 1, 1, 1, 1, 1, 1, 1, 1, 1, 1, 1, 1, 1, 1, 1, 1, 1, 1, 1, 1, 1, 1, 1, 1, 1, 1, 1, 1, 1, 1, 1, 1, 1, 1, 1, 1, 1, 1, 1, 1, 1, 1, 1, 1, 1, 1, 1, 1, 1, 1, 1, 1, 1, 1, 1, 1, 1, 1, 1, 1, 1, 1, 1, 1, 1, 1, 1, 1, 1, 1, 1, 1, 1, 1, 1, 1, 1, 1, 1, 1, 1, 1, 1, 1, 1, 1, 1])
_k = set([(0, 1), (0, 2), (0, 18), (1, 3), (1, 19), (2, 3), (2, 4), (3, 5), (4, 5), (4, 6), (5, 7), (6, 7), (6, 8), (7, 9), (8, 9), (8, 10), (9, 11), (10, 11), (10, 12), (11, 13), (12, 13), (12, 14), (13, 15), (14, 15), (14, 16), (15, 17), (16, 17), (16, 18), (17, 19), (18, 19), (21, 79), (22, 80), (25, 26), (26, 27), (27, 28), (31, 32), (32, 33), (33, 34), (37, 38), (38, 39), (39, 40), (43, 44), (44, 45), (45, 46), (49, 50), (50, 51), (51, 52), (55, 56), (56, 57), (57, 58), (61, 62), (62, 63), (63, 64), (67, 68), (68, 69), (69, 70), (73, 74), (74, 75), (75, 76), (79, 80), (82, 83), (82, 97), (82, 247), (83, 84), (84, 85), (85, 86), (86, 87), (87, 88), (88, 89), (89, 90), (90, 91), (91, 92), (92, 93), (93, 94), (94, 95), (95, 96), (96, 111), (96, 261), (97, 112), (111, 126), (112, 127), (126, 141), (127, 142), (141, 156), (142, 157), (156, 171), (157, 172), (171, 186), (172, 187), (186, 201), (187, 202), (201, 216), (202, 217), (216, 231), (217, 232), (231, 246), (232, 233), (232, 397), (233, 234), (234, 235), (235, 236), (236, 237), (237, 238), (238, 239), (239, 240), (240, 241), (241, 242), (242, 243), (243, 244), (244, 245), (245, 246), (246, 411), (247, 248), (247, 262), (248, 249), (249, 250), (250, 251), (251, 252), (252, 253), (253, 254), (254, 255), (255, 256), (256, 257), (257, 258), (258, 259), (259, 260), (260, 261), (261, 276), (262, 277), (276, 291), (277, 292), (291, 306), (292, 307), (306, 321), (307, 322), (321, 336), (322, 337), (336, 351), (337, 352), (351, 366), (352, 367), (366, 381), (367, 382), (381, 396), (382, 397), (396, 411), (397, 398), (398, 399), (399, 400), (400, 401), (401, 402), (402, 403), (403, 404), (404, 405), (405, 406), (406, 407), (407, 408), (408, 409), (409, 410), (410, 411), (412, 413), (412, 414), (412, 415), (413, 414), (413, 416), (414, 417), (415, 416), (415, 417), (416, 417), (418, 419), (418, 420), (418, 422), (419, 421), (419, 423), (420, 421), (420, 424), (421, 425), (422, 423), (422, 424), (423, 425), (424, 425), (426, 430), (426, 462), (427, 431), (427, 463), (428, 432), (428, 464), (429, 433), (429, 465), (430, 434), (431, 435), (432, 436), (433, 437), (434, 438), (435, 439), (436, 440), (437, 441), (438, 442), (439, 443), (440, 444), (441, 445), (442, 446), (443, 447), (444, 448), (445, 449), (446, 450), (447, 451), (448, 452), (449, 453), (450, 454), (451, 455), (452, 456), (453, 457), (454, 458), (455, 459), (456, 460), (457, 461), (458, 462), (459, 463), (460, 464), (461, 465), (466, 470), (466, 502), (467, 471), (467, 503), (468, 472), (468, 504), (469, 473), (469, 505), (470, 474), (471, 475), (472, 476), (473, 477), (474, 478), (475, 479), (476, 480), (477, 481), (478, 482), (479, 483), (480, 484), (481, 485), (482, 486), (483, 487), (484, 488), (485, 489), (486, 490), (487, 491), (488, 492), (489, 493), (490, 494), (491, 495), (492, 496), (493, 497), (494, 498), (495, 499), (496, 500), (497, 501), (498, 502), (499, 503), (500, 504), (501, 505)])
me_tower_flag.attributes.new('sharp_edge', 'BOOLEAN', 'EDGE').data.foreach_set('value', [ (min(e.vertices), max(e.vertices)) in _k for e in me_tower_flag.edges])
me_tower_flag.materials.append(mat_iron_dark_metal)
me_tower_flag.materials.append(mat_gold_metal)
me_tower_flag.materials.append(mat_fabric_blue_fabric)
me_tower_flag.update()

# ---- objects
ob_tower_flag = bpy.data.objects.new('tower_flag', me_tower_flag)

# ---- transforms, parenting, visibility, modifiers, constraints
ob_tower_flag.location = (0.0, 0.0, 0.0)

# ---- collection membership
scene.collection.objects.link(ob_tower_flag)

# ---- scene / render settings (as saved in the file)
scene.frame_start = 1; scene.frame_end = 250; scene.frame_set(1)
scene.render.engine = 'BLENDER_EEVEE_NEXT'
scene.render.resolution_x = 600
scene.render.resolution_y = 600
scene.render.bake_bias = 0.0
scene.render.bake_samples = 0
scene.render.compositor_device = 'GPU'
scene.eevee.taa_render_samples = 48
scene.eevee.use_volume_custom_range = False
scene.eevee.fast_gi_thickness_near = 0.1
scene.eevee.fast_gi_thickness_far = 0.0
scene.eevee.ray_tracing_options.screen_trace_thickness = 0.1
scene.view_settings.view_transform = 'Standard'
bpy.context.view_layer.update()

# ---- added for rendering (the .blend has no active camera): camera
cam_auto = bpy.data.cameras.new('AutoCamera')
cam_auto.lens = 50.0
cam_auto.sensor_width = 36.0
cam_auto.clip_end = 1000.0
ob_auto_camera = bpy.data.objects.new('AutoCamera', cam_auto)
scene.collection.objects.link(ob_auto_camera)
ob_auto_camera.location = (16.1507, -19.3808, 20.2205)
ob_auto_camera.rotation_euler = (1.09748, -7.21219e-08, 0.694738)
scene.camera = ob_auto_camera
bpy.context.view_layer.update()
